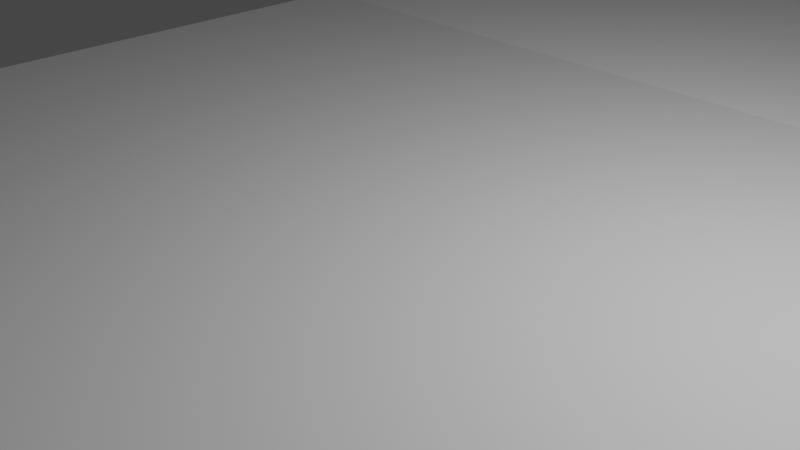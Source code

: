 # Source: kostel.blend  (saved by Blender 3.3.6; exported with 4.5.12 LTS)
import bpy
from mathutils import Matrix  # noqa: F401  (used for matrix-valued properties, if any)

bpy.ops.wm.read_factory_settings(use_empty=True)
scene = bpy.context.scene
scene.name = 'Scene'

# ---- collections
col_collection = bpy.data.collections.new('Collection'); scene.collection.children.link(col_collection)
col_sti = bpy.data.collections.new('ČÁSTI'); scene.collection.children.link(col_sti)
col_p__stavby = bpy.data.collections.new('PŘÍSTAVBY'); scene.collection.children.link(col_p__stavby)

# ---- materials (node trees are filled in below, after node groups)
mat_material = bpy.data.materials.new('Material')
mat_material.alpha_threshold = 0.0
mat_material.use_transparent_shadow = False
mat_material.roughness = 0.5
mat_material.line_color = (0.0, 0.0, 0.0, 1.0)

# ---- material node trees
mat_material.use_nodes = True; mat_material.node_tree.nodes.clear()
_N = mat_material.node_tree.nodes; _L = mat_material.node_tree.links
n0 = _N.new('ShaderNodeOutputMaterial'); n0.name = 'Material Output'; n0.location = (300, 300)
n1 = _N.new('ShaderNodeBsdfPrincipled'); n1.name = 'Principled BSDF'; n1.location = (10, 300)
n1.distribution = 'GGX'
n1.subsurface_method = 'RANDOM_WALK_SKIN'
n1.inputs[3].default_value = 1.45
n1.inputs[27].default_value = (0.0, 0.0, 0.0, 1.0)
n1.inputs[28].default_value = 1.0
_L.new(n1.outputs[0], n0.inputs[0])
n0.is_active_output = True

# ---- world
world_world = bpy.data.worlds.new('World'); scene.world = world_world
world_world.use_nodes = True; world_world.node_tree.nodes.clear()
_N = world_world.node_tree.nodes; _L = world_world.node_tree.links
n0 = _N.new('ShaderNodeOutputWorld'); n0.name = 'World Output'; n0.location = (300, 300)
n1 = _N.new('ShaderNodeBackground'); n1.name = 'Background'; n1.location = (10, 300)
n1.inputs[0].default_value = (0.05088, 0.05088, 0.05088, 1.0)
_L.new(n1.outputs[0], n0.inputs[0])
n0.is_active_output = True
world_world.color = (0.05088, 0.05088, 0.05088)
world_world.use_sun_shadow = False
world_world.sun_shadow_jitter_overblur = 0.0

# ---- cameras
cam_camera = bpy.data.cameras.new('Camera')
cam_camera.clip_end = 100.0
cam_camera.ortho_scale = 7.314

# ---- lights
light_light = bpy.data.lights.new('Light', 'POINT')
light_light.transmission_factor = 0.0
light_light.energy = 1000.0
light_light.shadow_soft_size = 0.1
light_light.shadow_maximum_resolution = 0.006
light_light.use_absolute_resolution = True

# ---- meshes
me_cube = bpy.data.meshes.new('Cube')
me_cube.from_pydata([(1.0, 1.0, 1.0), (1.0, 1.0, -1.0), (1.0, -1.0, 1.0), (1.0, -1.0, -1.0), (-1.0, 1.0, 1.0), (-1.0, 1.0, -1.0), (-1.0, -1.0, 1.0), (-1.0, -1.0, -1.0)], [], [(0, 4, 6, 2), (3, 2, 6, 7), (7, 6, 4, 5), (5, 1, 3, 7), (1, 0, 2, 3), (5, 4, 0, 1)])
_uv = me_cube.uv_layers.new(name='UVMap')
_uv.uv.foreach_set('vector', [0.625, 0.5, 0.875, 0.5, 0.875, 0.75, 0.625, 0.75, 0.375, 0.75, 0.625, 0.75, 0.625, 1.0, 0.375, 1.0, 0.375, 0.0, 0.625, 0.0, 0.625, 0.25, 0.375, 0.25, 0.125, 0.5, 0.375, 0.5, 0.375, 0.75, 0.125, 0.75, 0.375, 0.5, 0.625, 0.5, 0.625, 0.75, 0.375, 0.75, 0.375, 0.25, 0.625, 0.25, 0.625, 0.5, 0.375, 0.5])
me_cube.materials.append(mat_material)
me_cube.use_mirror_vertex_groups = False
me_cube.update()
me_krychle_002 = bpy.data.meshes.new('Krychle.002')
me_krychle_002.from_pydata([(-1.0, -1.0, -1.0), (-1.0, -1.0, 1.0), (-1.0, 1.0, -1.0), (-1.0, 1.0, 1.0), (1.0, -1.0, -1.0), (1.0, -1.0, 1.0), (1.0, 1.0, -1.0), (1.0, 1.0, 1.0)], [], [(0, 1, 3, 2), (2, 3, 7, 6), (6, 7, 5, 4), (4, 5, 1, 0), (2, 6, 4, 0), (7, 3, 1, 5)])
_uv = me_krychle_002.uv_layers.new(name='UVMapa')
_uv.uv.foreach_set('vector', [0.375, 0.0, 0.625, 0.0, 0.625, 0.25, 0.375, 0.25, 0.375, 0.25, 0.625, 0.25, 0.625, 0.5, 0.375, 0.5, 0.375, 0.5, 0.625, 0.5, 0.625, 0.75, 0.375, 0.75, 0.375, 0.75, 0.625, 0.75, 0.625, 1.0, 0.375, 1.0, 0.125, 0.5, 0.375, 0.5, 0.375, 0.75, 0.125, 0.75, 0.625, 0.5, 0.875, 0.5, 0.875, 0.75, 0.625, 0.75])
me_krychle_002.update()
me_v_lec = bpy.data.meshes.new('Válec')
me_v_lec.from_pydata([(0.0, 1.0, -1.0), (0.0, 1.0, 1.0), (0.1951, 0.9808, -1.0), (0.1951, 0.9808, 1.0), (0.3827, 0.9239, -1.0), (0.3827, 0.9239, 1.0), (0.5556, 0.8315, -1.0), (0.5556, 0.8315, 1.0), (0.7071, 0.7071, -1.0), (0.7071, 0.7071, 1.0), (0.8315, 0.5556, -1.0), (0.8315, 0.5556, 1.0), (0.9239, 0.3827, -1.0), (0.9239, 0.3827, 1.0), (0.9808, 0.1951, -1.0), (0.9808, 0.1951, 1.0), (1.0, 0.0, -1.0), (1.0, 0.0, 1.0), (-1.0, 0.0, -1.0), (-1.0, 0.0, 1.0), (-0.9808, 0.1951, -1.0), (-0.9808, 0.1951, 1.0), (-0.9239, 0.3827, -1.0), (-0.9239, 0.3827, 1.0), (-0.8315, 0.5556, -1.0), (-0.8315, 0.5556, 1.0), (-0.7071, 0.7071, -1.0), (-0.7071, 0.7071, 1.0), (-0.5556, 0.8315, -1.0), (-0.5556, 0.8315, 1.0), (-0.3827, 0.9239, -1.0), (-0.3827, 0.9239, 1.0), (-0.1951, 0.9808, -1.0), (-0.1951, 0.9808, 1.0), (-0.9533, 0.2857, 1.0), (-0.9533, 0.2857, -1.0)], [], [(0, 1, 3, 2), (2, 3, 5, 4), (4, 5, 7, 6), (6, 7, 9, 8), (8, 9, 11, 10), (10, 11, 13, 12), (12, 13, 15, 14), (14, 15, 17, 16), (18, 19, 21, 20), (20, 21, 34, 35), (22, 23, 25, 24), (24, 25, 27, 26), (26, 27, 29, 28), (28, 29, 31, 30), (30, 31, 33, 32), (32, 33, 1, 0), (35, 34, 23, 22)])
_uv = me_v_lec.uv_layers.new(name='UVMapa')
_uv.uv.foreach_set('vector', [1.0, 0.5, 1.0, 1.0, 0.9688, 1.0, 0.9688, 0.5, 0.9688, 0.5, 0.9688, 1.0, 0.9375, 1.0, 0.9375, 0.5, 0.9375, 0.5, 0.9375, 1.0, 0.9062, 1.0, 0.9062, 0.5, 0.9062, 0.5, 0.9062, 1.0, 0.875, 1.0, 0.875, 0.5, 0.875, 0.5, 0.875, 1.0, 0.8438, 1.0, 0.8438, 0.5, 0.8438, 0.5, 0.8438, 1.0, 0.8125, 1.0, 0.8125, 0.5, 0.8125, 0.5, 0.8125, 1.0, 0.7812, 1.0, 0.7812, 0.5, 0.7812, 0.5, 0.7812, 1.0, 0.75, 1.0, 0.75, 0.5, 0.25, 0.5, 0.25, 1.0, 0.2188, 1.0, 0.2188, 0.5, 0.2188, 0.5, 0.2188, 1.0, 0.2037, 1.0, 0.2037, 0.5, 0.1875, 0.5, 0.1875, 1.0, 0.1562, 1.0, 0.1562, 0.5, 0.1562, 0.5, 0.1562, 1.0, 0.125, 1.0, 0.125, 0.5, 0.125, 0.5, 0.125, 1.0, 0.09375, 1.0, 0.09375, 0.5, 0.09375, 0.5, 0.09375, 1.0, 0.0625, 1.0, 0.0625, 0.5, 0.0625, 0.5, 0.0625, 1.0, 0.03125, 1.0, 0.03125, 0.5, 0.03125, 0.5, 0.03125, 1.0, 0.0, 1.0, 0.0, 0.5, 0.2037, 0.5, 0.2037, 1.0, 0.1875, 1.0, 0.1875, 0.5])
me_v_lec.update()
me_plocha = bpy.data.meshes.new('Plocha')
me_plocha.from_pydata([(-1.0, -1.0, 0.0), (1.0, -1.0, 0.0), (-1.0, 1.0, 0.0), (1.0, 1.0, 0.0)], [], [(0, 1, 3, 2)])
_uv = me_plocha.uv_layers.new(name='UVMapa')
_uv.uv.foreach_set('vector', [0.0, 0.0, 1.0, 0.0, 1.0, 1.0, 0.0, 1.0])
me_plocha.update()
me_krychle_009 = bpy.data.meshes.new('Krychle.009')
me_krychle_009.from_pydata([(-1.0, -1.0, -1.0), (-1.0, -1.0, 1.0), (-1.0, 1.0, -1.0), (-1.0, 1.0, 1.0), (1.0, -1.0, -1.0), (1.0, -1.0, 1.0), (1.0, 1.0, -1.0), (1.0, 1.0, 1.0)], [], [(0, 1, 3, 2), (2, 3, 7, 6), (6, 7, 5, 4), (4, 5, 1, 0), (2, 6, 4, 0), (7, 3, 1, 5)])
_uv = me_krychle_009.uv_layers.new(name='UVMapa')
_uv.uv.foreach_set('vector', [0.375, 0.0, 0.625, 0.0, 0.625, 0.25, 0.375, 0.25, 0.375, 0.25, 0.625, 0.25, 0.625, 0.5, 0.375, 0.5, 0.375, 0.5, 0.625, 0.5, 0.625, 0.75, 0.375, 0.75, 0.375, 0.75, 0.625, 0.75, 0.625, 1.0, 0.375, 1.0, 0.125, 0.5, 0.375, 0.5, 0.375, 0.75, 0.125, 0.75, 0.625, 0.5, 0.875, 0.5, 0.875, 0.75, 0.625, 0.75])
me_krychle_009.update()
me_krychle_010 = bpy.data.meshes.new('Krychle.010')
me_krychle_010.from_pydata([(-1.0, -1.0, -1.0), (-1.0, -1.0, 1.0), (-1.0, 1.0, -1.0), (-1.0, 1.0, 1.0), (1.0, -1.0, -1.0), (1.0, -1.0, 1.0), (1.0, 1.0, -1.0), (1.0, 1.0, 1.0)], [], [(0, 1, 3, 2), (2, 3, 7, 6), (6, 7, 5, 4), (4, 5, 1, 0), (2, 6, 4, 0), (7, 3, 1, 5)])
_uv = me_krychle_010.uv_layers.new(name='UVMapa')
_uv.uv.foreach_set('vector', [0.375, 0.0, 0.625, 0.0, 0.625, 0.25, 0.375, 0.25, 0.375, 0.25, 0.625, 0.25, 0.625, 0.5, 0.375, 0.5, 0.375, 0.5, 0.625, 0.5, 0.625, 0.75, 0.375, 0.75, 0.375, 0.75, 0.625, 0.75, 0.625, 1.0, 0.375, 1.0, 0.125, 0.5, 0.375, 0.5, 0.375, 0.75, 0.125, 0.75, 0.625, 0.5, 0.875, 0.5, 0.875, 0.75, 0.625, 0.75])
me_krychle_010.update()
me_krychle_008 = bpy.data.meshes.new('Krychle.008')
me_krychle_008.from_pydata([(-1.0, -1.0, -1.0), (-1.0, -1.0, 1.0), (-1.0, 1.0, -1.0), (-1.0, 1.0, 1.0), (1.0, -1.0, -1.0), (1.0, -1.0, 1.0), (1.0, 1.0, -1.0), (1.0, 1.0, 1.0)], [], [(0, 1, 3, 2), (2, 3, 7, 6), (6, 7, 5, 4), (4, 5, 1, 0), (2, 6, 4, 0), (7, 3, 1, 5)])
_uv = me_krychle_008.uv_layers.new(name='UVMapa')
_uv.uv.foreach_set('vector', [0.375, 0.0, 0.625, 0.0, 0.625, 0.25, 0.375, 0.25, 0.375, 0.25, 0.625, 0.25, 0.625, 0.5, 0.375, 0.5, 0.375, 0.5, 0.625, 0.5, 0.625, 0.75, 0.375, 0.75, 0.375, 0.75, 0.625, 0.75, 0.625, 1.0, 0.375, 1.0, 0.125, 0.5, 0.375, 0.5, 0.375, 0.75, 0.125, 0.75, 0.625, 0.5, 0.875, 0.5, 0.875, 0.75, 0.625, 0.75])
me_krychle_008.update()
me_krychle_005 = bpy.data.meshes.new('Krychle.005')
me_krychle_005.from_pydata([(-1.0, -1.0, -1.0), (-1.0, -1.0, 1.0), (-1.0, 1.0, -1.0), (-1.0, 1.0, 1.0), (1.0, -1.0, -1.0), (1.0, -1.0, 1.0), (1.0, 1.0, -1.0), (1.0, 1.0, 1.0)], [], [(0, 1, 3, 2), (2, 3, 7, 6), (6, 7, 5, 4), (4, 5, 1, 0), (2, 6, 4, 0), (7, 3, 1, 5)])
_uv = me_krychle_005.uv_layers.new(name='UVMapa')
_uv.uv.foreach_set('vector', [0.375, 0.0, 0.625, 0.0, 0.625, 0.25, 0.375, 0.25, 0.375, 0.25, 0.625, 0.25, 0.625, 0.5, 0.375, 0.5, 0.375, 0.5, 0.625, 0.5, 0.625, 0.75, 0.375, 0.75, 0.375, 0.75, 0.625, 0.75, 0.625, 1.0, 0.375, 1.0, 0.125, 0.5, 0.375, 0.5, 0.375, 0.75, 0.125, 0.75, 0.625, 0.5, 0.875, 0.5, 0.875, 0.75, 0.625, 0.75])
me_krychle_005.update()
me_krychle_006 = bpy.data.meshes.new('Krychle.006')
me_krychle_006.from_pydata([(-1.0, -1.0, -1.0), (-1.0, -1.0, 1.0), (-1.0, 1.0, -1.0), (-1.0, 1.0, 1.0), (1.0, -1.0, -1.0), (1.0, -1.0, 1.0), (1.0, 1.0, -1.0), (1.0, 1.0, 1.0)], [], [(0, 1, 3, 2), (2, 3, 7, 6), (6, 7, 5, 4), (4, 5, 1, 0), (2, 6, 4, 0), (7, 3, 1, 5)])
_uv = me_krychle_006.uv_layers.new(name='UVMapa')
_uv.uv.foreach_set('vector', [0.375, 0.0, 0.625, 0.0, 0.625, 0.25, 0.375, 0.25, 0.375, 0.25, 0.625, 0.25, 0.625, 0.5, 0.375, 0.5, 0.375, 0.5, 0.625, 0.5, 0.625, 0.75, 0.375, 0.75, 0.375, 0.75, 0.625, 0.75, 0.625, 1.0, 0.375, 1.0, 0.125, 0.5, 0.375, 0.5, 0.375, 0.75, 0.125, 0.75, 0.625, 0.5, 0.875, 0.5, 0.875, 0.75, 0.625, 0.75])
me_krychle_006.update()

# ---- objects
ob_light = bpy.data.objects.new('Light', light_light)
ob_camera = bpy.data.objects.new('Camera', cam_camera)
ob_b____cast = bpy.data.objects.new('B  - cast', me_cube)
ob_a___vez = bpy.data.objects.new('A - VEZ', me_krychle_002)
ob_e___valec = bpy.data.objects.new('E - VALEC', me_v_lec)
ob_podlaha_e_valec = bpy.data.objects.new('podlaha E valec', me_plocha)
ob_d___cast = bpy.data.objects.new('D - CAST', me_krychle_009)
ob_c___cast = bpy.data.objects.new('C - CAST', me_krychle_010)
ob_f___velka_pristavba = bpy.data.objects.new('F - velka pristavba', me_krychle_008)
ob_g___pristavba = bpy.data.objects.new('G - pristavba', me_krychle_005)
ob_h___pristavba = bpy.data.objects.new('H - pristavba', me_krychle_006)

# ---- transforms, parenting, visibility, modifiers, constraints
ob_light.location = (4.076, 1.005, 5.904)
ob_light.rotation_euler = (0.6503, 0.05522, 1.866)
ob_light.lock_rotations_4d = False
ob_light.empty_display_type = 'ARROWS'
ob_light.color = (0.0, 0.0, 0.0, 0.0)
ob_light.lineart.crease_threshold = 0.0
ob_camera.location = (7.359, -6.926, 4.958)
ob_camera.rotation_euler = (1.109, 0.0, 0.8149)
ob_camera.lock_rotations_4d = False
ob_camera.empty_display_type = 'ARROWS'
ob_camera.color = (0.0, 0.0, 0.0, 0.0)
ob_camera.display_type = 'WIRE'
ob_camera.lineart.crease_threshold = 0.0
ob_b____cast.location = (0.0, 0.0, 0.0)
ob_b____cast.scale = (7.0, 5.0, 0.1)
ob_b____cast.lock_location = (True, True, True)
ob_b____cast.lock_rotations_4d = False
ob_b____cast.lock_scale = (True, True, False)
ob_b____cast.empty_display_type = 'ARROWS'
ob_b____cast.lineart.crease_threshold = 0.0
ob_a___vez.location = (0.0, -8.5, 0.0)
ob_a___vez.scale = (3.5, 3.5, 0.1)
ob_a___vez.lock_location = (True, False, True)
ob_e___valec.location = (0.0, 19.0, 0.0)
ob_e___valec.scale = (6.0, 3.5, 0.1)
ob_e___valec.lock_location = (True, True, True)
ob_e___valec.lock_scale = (True, True, False)
ob_podlaha_e_valec.location = (0.0, 20.75, 0.0)
ob_podlaha_e_valec.scale = (6.0, 1.75, 1.0)
ob_podlaha_e_valec.lock_location = (True, False, True)
_m = ob_podlaha_e_valec.modifiers.new('Boolean', 'BOOLEAN')
_m.object = ob_e___valec
_m.collection = col_sti
_m.operation = 'INTERSECT'
ob_d___cast.location = (0.0, 17.0, 0.0)
ob_d___cast.scale = (6.0, 2.0, 0.1)
ob_d___cast.lock_location = (True, True, True)
ob_c___cast.location = (0.0, 10.0, 0.0)
ob_c___cast.scale = (8.0, 5.0, 0.1)
ob_c___cast.lock_location = (True, True, True)
ob_f___velka_pristavba.location = (-8.2, 17.0, 0.0)
ob_f___velka_pristavba.scale = (2.5, 3.0, 0.1)
ob_f___velka_pristavba.lock_location = (True, True, True)
ob_f___velka_pristavba.lock_scale = (True, True, True)
_m = ob_f___velka_pristavba.modifiers.new('Boolean', 'BOOLEAN')
_m.object = ob_d___cast
_m = ob_f___velka_pristavba.modifiers.new('Boolean.001', 'BOOLEAN')
_m.object = ob_c___cast
ob_g___pristavba.location = (-9.5, 12.5, 0.0)
ob_g___pristavba.scale = (1.5, 1.5, 0.1)
ob_g___pristavba.lock_location = (True, True, True)
ob_g___pristavba.lock_scale = (True, True, False)
ob_h___pristavba.location = (8.5, -1.25, 0.0)
ob_h___pristavba.scale = (1.5, 2.25, 0.1)
ob_h___pristavba.lock_scale = (True, True, False)

# ---- collection membership
col_collection.objects.link(ob_light)
col_collection.objects.link(ob_camera)
col_sti.objects.link(ob_b____cast)
col_sti.objects.link(ob_a___vez)
col_sti.objects.link(ob_e___valec)
col_sti.objects.link(ob_podlaha_e_valec)
col_sti.objects.link(ob_d___cast)
col_sti.objects.link(ob_c___cast)
col_p__stavby.objects.link(ob_f___velka_pristavba)
col_p__stavby.objects.link(ob_g___pristavba)
col_p__stavby.objects.link(ob_h___pristavba)

# ---- scene / render settings (as saved in the file)
scene.camera = ob_camera
scene.frame_start = 1; scene.frame_end = 250; scene.frame_set(1)
scene.render.engine = 'BLENDER_EEVEE_NEXT'
scene.cycles.sampling_pattern = 'TABULATED_SOBOL'
scene.cycles.use_light_tree = False
scene.view_settings.view_transform = 'Filmic'
bpy.context.view_layer.update()
